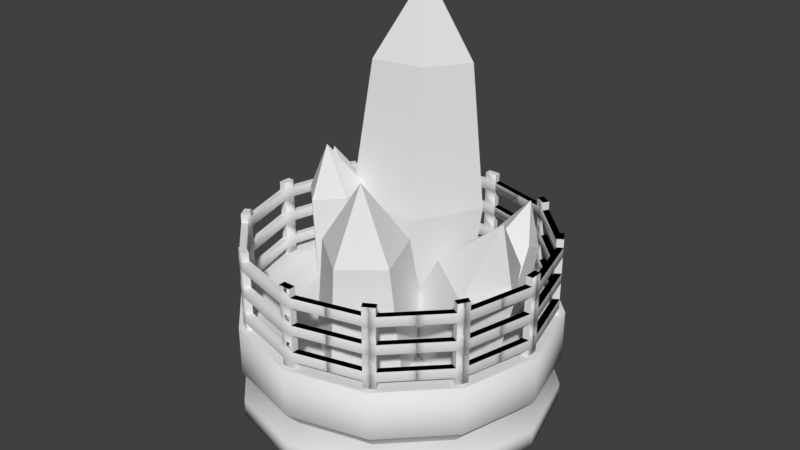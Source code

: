 # Source: powersource.blend  (saved by Blender 2.79.0; exported with 4.5.12 LTS)
import bpy
from mathutils import Matrix  # noqa: F401  (used for matrix-valued properties, if any)

bpy.ops.wm.read_factory_settings(use_empty=True)
scene = bpy.context.scene
scene.name = 'Scene'

# ---- collections
col_collection_1 = bpy.data.collections.new('Collection 1'); scene.collection.children.link(col_collection_1)

# ---- materials (node trees are filled in below, after node groups)
mat_crystal = bpy.data.materials.new('Crystal')
mat_crystal.alpha_threshold = 0.0
mat_crystal.use_transparent_shadow = False
mat_crystal.roughness = 0.5
mat_crystal.line_color = (0.0, 0.0, 0.0, 1.0)
mat_fence = bpy.data.materials.new('Fence')
mat_fence.alpha_threshold = 0.0
mat_fence.use_transparent_shadow = False
mat_fence.roughness = 0.5
mat_base = bpy.data.materials.new('Base')
mat_base.alpha_threshold = 0.0
mat_base.use_transparent_shadow = False
mat_base.roughness = 0.5

# ---- material node trees

# ---- world
world_world = bpy.data.worlds.new('World'); scene.world = world_world
world_world.color = (0.05088, 0.05088, 0.05088)
world_world.use_sun_shadow = False
world_world.sun_shadow_jitter_overblur = 0.0
world_world.cycles.sampling_method = 'MANUAL'

# ---- meshes
me_cube_002 = bpy.data.meshes.new('Cube.002')
me_cube_002.from_pydata([(-0.04583, 0.5628, 2.018), (0.2384, 0.3597, 2.061), (0.05508, 0.3739, 0.3835), (0.005933, 0.561, 1.168), (0.3537, 0.1605, 0.4286), (0.3885, 0.2876, 1.226), (0.2396, -0.1893, 0.4653), (0.2424, -0.1607, 1.273), (-0.1295, -0.1921, 0.4428), (-0.2305, -0.1642, 1.244), (-0.2435, 0.156, 0.3923), (-0.3767, 0.2818, 1.179), (0.1298, 0.02666, 2.096), (-0.2215, 0.02399, 2.075), (-0.3301, 0.3554, 2.027), (-0.0759, 0.3265, 2.542), (-0.4637, -0.2647, 1.313), (-0.377, -0.08209, 1.338), (-0.3664, -0.188, 0.3673), (-0.468, -0.235, 0.8211), (-0.2753, 0.003872, 0.3934), (-0.3512, 0.01076, 0.8546), (-0.0644, -0.02541, 0.4146), (-0.08102, -0.02676, 0.8818), (-0.02516, -0.2354, 0.4016), (-0.03074, -0.2958, 0.8651), (-0.2118, -0.3358, 0.3724), (-0.2699, -0.4245, 0.8276), (-0.1762, -0.11, 1.358), (-0.1389, -0.3098, 1.346), (-0.3166, -0.4055, 1.318), (-0.326, -0.2577, 1.616), (0.1683, -0.7566, 1.187), (-0.07407, -0.5836, 1.223), (0.0822, -0.5956, -0.2067), (0.1242, -0.7551, 0.4617), (-0.1724, -0.4139, -0.1683), (-0.202, -0.5222, 0.511), (-0.07538, -0.1157, -0.1371), (-0.07772, -0.1401, 0.551), (0.2392, -0.1131, -0.1562), (0.3253, -0.1368, 0.5265), (0.3366, -0.4097, -0.1993), (0.4501, -0.5169, 0.4713), (0.0183, -0.2997, 1.253), (0.3178, -0.2972, 1.235), (0.4105, -0.5796, 1.194), (0.1938, -0.5551, 1.633), (0.7696, 0.1381, 1.041), (0.8998, -0.1171, 0.9518), (0.2285, 0.3184, -0.2435), (0.5249, 0.3053, 0.3778), (0.3653, 0.05029, -0.3369), (0.7002, -0.03825, 0.2581), (0.164, -0.186, -0.2822), (0.4422, -0.341, 0.3281), (-0.09725, -0.06386, -0.155), (0.1075, -0.1845, 0.4911), (-0.05738, 0.2479, -0.1311), (0.1586, 0.2149, 0.5218), (0.7082, -0.342, 1.004), (0.4595, -0.2258, 1.125), (0.4975, 0.07098, 1.148), (0.8297, -0.1453, 1.436), (0.3104, 0.5182, 0.9627), (0.3943, 0.6602, 0.88), (0.2532, 0.1054, 0.2058), (0.2315, 0.301, 0.5806), (0.3414, 0.2545, 0.119), (0.3445, 0.4921, 0.4694), (0.5324, 0.2223, 0.124), (0.5893, 0.4508, 0.4758), (0.5623, 0.05323, 0.214), (0.6275, 0.2342, 0.5911), (0.3897, -0.01902, 0.2645), (0.4064, 0.1416, 0.6558), (0.5762, 0.6295, 0.8848), (0.6046, 0.4686, 0.9705), (0.4403, 0.3998, 1.019), (0.4799, 0.6581, 1.169), (-0.2936, 0.4321, 1.115), (-0.4065, 0.6188, 1.024), (-0.02337, 0.09282, 0.09686), (-0.1808, 0.2003, 0.6045), (-0.1419, 0.2889, 0.001485), (-0.3327, 0.4516, 0.4823), (0.02042, 0.4759, -0.01539), (-0.1247, 0.6912, 0.4606), (0.2393, 0.3954, 0.06955), (0.1558, 0.588, 0.5695), (0.2122, 0.1586, 0.1389), (0.1211, 0.2847, 0.6584), (-0.252, 0.7969, 1.008), (-0.04359, 0.7202, 1.089), (-0.06936, 0.4948, 1.155), (-0.2948, 0.711, 1.382), (-0.4783, 0.1066, 1.154), (-0.6493, 0.01839, 1.091), (-0.0904, -0.02736, 0.3), (-0.2363, 0.01234, 0.7388), (-0.27, -0.12, 0.2342), (-0.4664, -0.1063, 0.6546), (-0.3966, 0.03116, 0.155), (-0.6286, 0.08732, 0.5531), (-0.2953, 0.2172, 0.1718), (-0.4988, 0.3257, 0.5747), (-0.1061, 0.181, 0.2614), (-0.2564, 0.2793, 0.6895), (-0.7698, 0.1623, 1.016), (-0.6734, 0.3394, 1.032), (-0.4932, 0.3049, 1.117), (-0.7264, 0.225, 1.338)], [], [(14, 13, 15), (3, 11, 14, 0), (2, 3, 5, 4), (12, 1, 15), (11, 9, 13, 14), (4, 5, 7, 6), (9, 7, 12, 13), (6, 7, 9, 8), (5, 3, 0, 1), (0, 14, 15), (8, 9, 11, 10), (13, 12, 15), (7, 5, 1, 12), (10, 11, 3, 2), (2, 4, 6, 8, 10), (1, 0, 15), (30, 29, 31), (19, 27, 30, 16), (18, 19, 21, 20), (28, 17, 31), (27, 25, 29, 30), (20, 21, 23, 22), (25, 23, 28, 29), (22, 23, 25, 24), (21, 19, 16, 17), (16, 30, 31), (24, 25, 27, 26), (29, 28, 31), (23, 21, 17, 28), (26, 27, 19, 18), (18, 20, 22, 24, 26), (17, 16, 31), (46, 45, 47), (35, 43, 46, 32), (34, 35, 37, 36), (44, 33, 47), (43, 41, 45, 46), (36, 37, 39, 38), (41, 39, 44, 45), (38, 39, 41, 40), (37, 35, 32, 33), (32, 46, 47), (40, 41, 43, 42), (45, 44, 47), (39, 37, 33, 44), (42, 43, 35, 34), (34, 36, 38, 40, 42), (33, 32, 47), (62, 61, 63), (51, 59, 62, 48), (50, 51, 53, 52), (60, 49, 63), (59, 57, 61, 62), (52, 53, 55, 54), (57, 55, 60, 61), (54, 55, 57, 56), (53, 51, 48, 49), (48, 62, 63), (56, 57, 59, 58), (61, 60, 63), (55, 53, 49, 60), (58, 59, 51, 50), (50, 52, 54, 56, 58), (49, 48, 63), (78, 77, 79), (67, 75, 78, 64), (66, 67, 69, 68), (76, 65, 79), (75, 73, 77, 78), (68, 69, 71, 70), (73, 71, 76, 77), (70, 71, 73, 72), (69, 67, 64, 65), (64, 78, 79), (72, 73, 75, 74), (77, 76, 79), (71, 69, 65, 76), (74, 75, 67, 66), (66, 68, 70, 72, 74), (65, 64, 79), (94, 93, 95), (83, 91, 94, 80), (82, 83, 85, 84), (92, 81, 95), (91, 89, 93, 94), (84, 85, 87, 86), (89, 87, 92, 93), (86, 87, 89, 88), (85, 83, 80, 81), (80, 94, 95), (88, 89, 91, 90), (93, 92, 95), (87, 85, 81, 92), (90, 91, 83, 82), (82, 84, 86, 88, 90), (81, 80, 95), (110, 109, 111), (99, 107, 110, 96), (98, 99, 101, 100), (108, 97, 111), (107, 105, 109, 110), (100, 101, 103, 102), (105, 103, 108, 109), (102, 103, 105, 104), (101, 99, 96, 97), (96, 110, 111), (104, 105, 107, 106), (109, 108, 111), (103, 101, 97, 108), (106, 107, 99, 98), (98, 100, 102, 104, 106), (97, 96, 111)])
me_cube_002.materials.append(mat_crystal)
me_cube_002.use_remesh_preserve_volume = False
me_cube_002.use_remesh_preserve_attributes = False
me_cube_002.use_mirror_vertex_groups = False
me_cube_002.update()
me_cube = bpy.data.meshes.new('Cube')
me_cube.from_pydata([(-0.03715, -0.962, 0.7135), (-0.03715, -0.962, 0.651), (-0.03857, -0.9194, 0.7135), (-0.03857, -0.9194, 0.651), (0.0392, -0.962, 0.7135), (0.0392, -0.962, 0.651), (0.0407, -0.9194, 0.7135), (0.0407, -0.9194, 0.651), (0.4265, -0.8156, 0.651), (0.4265, -0.8156, 0.7135), (0.4491, -0.8518, 0.7135), (0.4491, -0.8518, 0.651), (-0.03715, -0.962, 0.5959), (-0.03857, -0.9194, 0.5959), (0.0407, -0.9194, 0.5959), (0.0392, -0.962, 0.5959), (-0.03857, -0.9194, 0.7679), (-0.03715, -0.962, 0.7679), (0.0407, -0.9194, 0.7679), (0.0392, -0.962, 0.7679)], [], [(0, 2, 3, 1), (2, 6, 7, 3), (5, 11, 10, 4), (4, 0, 1, 5), (0, 17, 16, 2), (3, 13, 12, 1), (9, 10, 11, 8), (4, 10, 9, 6), (7, 8, 11, 5), (6, 9, 8, 7), (14, 15, 12, 13), (1, 12, 15, 5), (7, 14, 13, 3), (5, 15, 14, 7), (16, 17, 19, 18), (6, 18, 19, 4), (4, 19, 17, 0), (2, 16, 18, 6)])
me_cube.polygons.foreach_set('use_smooth', [0, 1, 1, 1, 0, 0, 1, 0, 0, 1, 1, 1, 1, 0, 0, 0, 1, 1])
me_cube.materials.append(mat_fence)
me_cube.use_remesh_preserve_volume = False
me_cube.use_remesh_preserve_attributes = False
me_cube.use_mirror_vertex_groups = False
me_cube.update()
me_cube_001 = bpy.data.meshes.new('Cube.001')
me_cube_001.from_pydata([(0.4485, 0.1823, -0.7767), (-1.024e-09, 0.1823, -0.8969), (0.0, -0.02482, -1.0), (0.0, 0.09084, -1.0), (0.5, -0.02482, -0.866), (0.5, 0.09084, -0.866), (0.866, -0.02482, -0.5), (0.866, 0.09084, -0.5), (1.0, -0.02482, 4.48e-08), (1.0, 0.09084, 3.974e-08), (0.866, -0.02482, 0.5), (0.866, 0.09084, 0.5), (0.5, -0.02482, 0.866), (0.5, 0.09084, 0.866), (1.51e-07, -0.02482, 1.0), (1.51e-07, 0.09084, 1.0), (-0.5, -0.02482, 0.866), (-0.5, 0.09084, 0.866), (-0.866, -0.02482, 0.5), (-0.866, 0.09084, 0.5), (-1.0, -0.02482, 4.66e-07), (-1.0, 0.09084, 4.609e-07), (-0.866, -0.02482, -0.5), (-0.866, 0.09084, -0.5), (-0.5, -0.02482, -0.866), (-0.5, 0.09084, -0.866), (0.7767, 0.1823, -0.4484), (0.8969, 0.1823, 4.333e-08), (0.7767, 0.1823, 0.4485), (0.4485, 0.1823, 0.7767), (1.344e-07, 0.1823, 0.8969), (-0.4484, 0.1823, 0.7767), (-0.7767, 0.1823, 0.4485), (-0.8969, 0.1823, 4.211e-07), (-0.7767, 0.1823, -0.4484), (-0.4485, 0.1823, -0.7767), (0.5002, 0.294, -0.8664), (5.773e-10, 0.294, -1.0), (0.8664, 0.294, -0.5002), (1.0, 0.294, 2.855e-08), (0.8664, 0.294, 0.5002), (0.5002, 0.294, 0.8664), (1.516e-07, 0.294, 1.0), (-0.5002, 0.294, 0.8664), (-0.8664, 0.294, 0.5002), (-1.0, 0.294, 4.499e-07), (-0.8664, 0.294, -0.5002), (-0.5002, 0.294, -0.8664), (0.5002, 0.6038, -0.8664), (5.773e-10, 0.6038, -1.0), (0.8664, 0.6038, -0.5002), (1.0, 0.6038, 1.5e-08), (0.8664, 0.6038, 0.5002), (0.5002, 0.6038, 0.8664), (1.516e-07, 0.6038, 1.0), (-0.5002, 0.6038, 0.8664), (-0.8664, 0.6038, 0.5002), (-1.0, 0.6038, 4.364e-07), (-0.8664, 0.6038, -0.5002), (-0.5002, 0.6038, -0.8664), (0.4334, 0.6038, -0.7506), (-8.268e-10, 0.6038, -0.8668), (0.7506, 0.6038, -0.4334), (0.8668, 0.6038, 2.892e-08), (0.7506, 0.6038, 0.4334), (0.4334, 0.6038, 0.7506), (1.301e-07, 0.6038, 0.8668), (-0.4334, 0.6038, 0.7506), (-0.7506, 0.6038, 0.4334), (-0.8668, 0.6038, 3.94e-07), (-0.7506, 0.6038, -0.4334), (-0.4334, 0.6038, -0.7506), (0.3466, 0.4972, -0.6004), (5.304e-09, 0.4972, -0.6933), (0.6004, 0.4972, -0.3466), (0.6933, 0.4972, 5.265e-08), (0.6004, 0.4972, 0.3466), (0.3466, 0.4972, 0.6004), (1.1e-07, 0.4972, 0.6933), (-0.3466, 0.4972, 0.6004), (-0.6004, 0.4972, 0.3466), (-0.6933, 0.4972, 3.447e-07), (-0.6004, 0.4972, -0.3466), (-0.3466, 0.4972, -0.6004)], [], [(0, 1, 37, 36), (11, 9, 27, 28), (2, 3, 5, 4), (35, 34, 46, 47), (15, 13, 29, 30), (4, 5, 7, 6), (32, 31, 43, 44), (19, 17, 31, 32), (6, 7, 9, 8), (1, 35, 47, 37), (23, 21, 33, 34), (8, 9, 11, 10), (30, 29, 41, 42), (9, 7, 26, 27), (10, 11, 13, 12), (28, 27, 39, 40), (13, 11, 28, 29), (12, 13, 15, 14), (26, 0, 36, 38), (17, 15, 30, 31), (14, 15, 17, 16), (33, 32, 44, 45), (21, 19, 32, 33), (16, 17, 19, 18), (31, 30, 42, 43), (5, 3, 1, 0), (18, 19, 21, 20), (39, 38, 50, 51), (25, 23, 34, 35), (20, 21, 23, 22), (3, 25, 35, 1), (29, 28, 40, 41), (22, 23, 25, 24), (34, 33, 45, 46), (7, 5, 0, 26), (24, 25, 3, 2), (2, 4, 6, 8, 10, 12, 14, 16, 18, 20, 22, 24), (27, 26, 38, 39), (58, 57, 69, 70), (42, 41, 53, 54), (45, 44, 56, 57), (38, 36, 48, 50), (37, 47, 59, 49), (41, 40, 52, 53), (44, 43, 55, 56), (36, 37, 49, 48), (47, 46, 58, 59), (40, 39, 51, 52), (43, 42, 54, 55), (46, 45, 57, 58), (70, 69, 81, 82), (51, 50, 62, 63), (54, 53, 65, 66), (57, 56, 68, 69), (50, 48, 60, 62), (49, 59, 71, 61), (53, 52, 64, 65), (56, 55, 67, 68), (48, 49, 61, 60), (59, 58, 70, 71), (52, 51, 63, 64), (55, 54, 66, 67), (72, 73, 83, 82, 81, 80, 79, 78, 77, 76, 75, 74), (63, 62, 74, 75), (66, 65, 77, 78), (69, 68, 80, 81), (62, 60, 72, 74), (61, 71, 83, 73), (65, 64, 76, 77), (68, 67, 79, 80), (60, 61, 73, 72), (71, 70, 82, 83), (64, 63, 75, 76), (67, 66, 78, 79)])
me_cube_001.polygons.foreach_set('use_smooth', [0, 1, 1, 0, 1, 1, 0, 1, 1, 0, 1, 1, 0, 1, 1, 0, 1, 1, 0, 1, 1, 0, 1, 1, 0, 1, 1, 1, 1, 1, 1, 0, 1, 0, 1, 1, 0, 0, 0, 1, 1, 1, 1, 1, 1, 1, 1, 1, 1, 1, 1, 0, 0, 0, 0, 0, 0, 0, 0, 0, 0, 0, 0, 1, 1, 1, 1, 1, 1, 1, 1, 1, 1, 1])
me_cube_001.materials.append(mat_base)
me_cube_001.use_remesh_preserve_volume = False
me_cube_001.use_remesh_preserve_attributes = False
me_cube_001.use_mirror_vertex_groups = False
me_cube_001.update()

# ---- objects
ob_cube_002 = bpy.data.objects.new('Cube.002', me_cube_002)
ob_helper = bpy.data.objects.new('helper', None)
ob_cube_001 = bpy.data.objects.new('Cube.001', me_cube)
ob_cube = bpy.data.objects.new('Cube', me_cube_001)

# ---- transforms, parenting, visibility, modifiers, constraints
ob_cube_002.location = (0.0, 0.0, 0.0)
ob_cube_002.lineart.crease_threshold = 0.0
ob_helper.location = (0.0, 0.0, 0.0)
ob_helper.rotation_euler = (0.0, 0.0, 0.5236)
ob_helper.empty_image_offset = (0.0, 0.0)
ob_helper.lineart.crease_threshold = 0.0
ob_cube_001.location = (0.0, 0.0, 0.0)
ob_cube_001.lineart.crease_threshold = 0.0
_m = ob_cube_001.modifiers.new('Array.001', 'ARRAY')
_m.count = 3
_m.constant_offset_displace = (0.0, 0.0, 0.0)
_m.relative_offset_displace = (0.0, 0.0, 1.0)
_m.use_merge_vertices = True
_m = ob_cube_001.modifiers.new('Array', 'ARRAY')
_m.count = 18
_m.constant_offset_displace = (0.0, 0.0, 0.0)
_m.use_relative_offset = False
_m.use_merge_vertices = True
_m.use_merge_vertices_cap = True
_m.use_object_offset = True
_m.offset_object = ob_helper
ob_cube.location = (0.0, 0.0, 0.0)
ob_cube.rotation_euler = (1.571, 0.0, 0.0)
ob_cube.lineart.crease_threshold = 0.0

# ---- collection membership
col_collection_1.objects.link(ob_cube_002)
col_collection_1.objects.link(ob_helper)
col_collection_1.objects.link(ob_cube_001)
col_collection_1.objects.link(ob_cube)

# ---- scene / render settings (as saved in the file)
scene.frame_start = 1; scene.frame_end = 250; scene.frame_set(1)
scene.render.engine = 'BLENDER_EEVEE_NEXT'
scene.render.resolution_percentage = 50
scene.render.dither_intensity = 0.0
scene.cycles.use_denoising = False
scene.cycles.samples = 128
scene.cycles.sampling_pattern = 'TABULATED_SOBOL'
scene.cycles.use_adaptive_sampling = False
scene.cycles.use_light_tree = False
scene.cycles.blur_glossy = 0.0
scene.cycles.sample_clamp_indirect = 0.0
scene.view_settings.view_transform = 'Standard'
bpy.context.view_layer.update()

# ---- added for rendering (the .blend has no active camera and no usable light): camera, sun
cam_auto = bpy.data.cameras.new('AutoCamera')
cam_auto.lens = 50.0
cam_auto.sensor_width = 36.0
cam_auto.clip_end = 1000.0
ob_auto_camera = bpy.data.objects.new('AutoCamera', cam_auto)
scene.collection.objects.link(ob_auto_camera)
ob_auto_camera.location = (3.73479, -4.48175, 4.09036)
ob_auto_camera.rotation_euler = (1.09748, -7.21219e-08, 0.694738)
scene.camera = ob_auto_camera
light_auto_sun = bpy.data.lights.new('AutoSun', 'SUN')
light_auto_sun.energy = 3.0
light_auto_sun.angle = 0.0523599
ob_auto_sun = bpy.data.objects.new('AutoSun', light_auto_sun)
scene.collection.objects.link(ob_auto_sun)
ob_auto_sun.rotation_euler = (0.872665, 0.174533, 0.523599)
bpy.context.view_layer.update()
